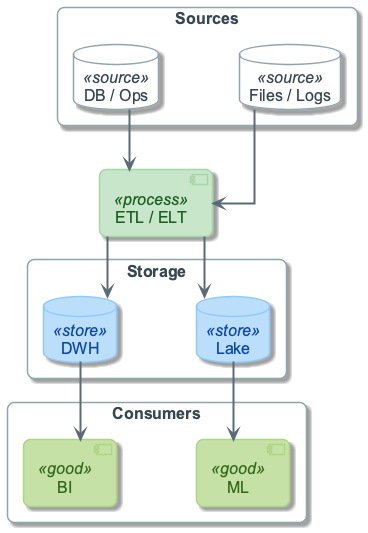

The diagram above was rendered by PlantUML. Its source (embedded in the PNG):
@startuml
!include ../_template_styles.puml
!include _week5_visual_style.puml

top to bottom direction
skinparam nodesep 80
skinparam ranksep 60

rectangle "Sources" as SRC {
  database "DB / Ops" as S1 <<source>>
  database "Files / Logs" as S2 <<source>>
  S1 -[hidden]right- S2
}

component "ETL / ELT" as ETL <<process>>

rectangle "Storage" as STO {
  database "DWH" as DWH <<store>>
  database "Lake" as LAKE <<store>>
  DWH -[hidden]right- LAKE
}

rectangle "Consumers" as CONS {
  component "BI" as BI <<good>>
  component "ML" as ML <<good>>
  BI -[hidden]right- ML
}

S1 -down-> ETL
S2 -down-> ETL
ETL -down-> DWH
ETL -down-> LAKE
DWH -down-> BI
LAKE -down-> ML

@enduml